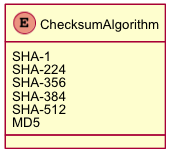

The diagram above was rendered by PlantUML. Its source (embedded in the PNG):
@startuml images/class_checksumalgorithm.png
skinparam activityFontColor black
skinparam activityFontSize 10
skinparam activityFontName arial
skinparam activityArrowFontColor black
skinparam activityArrowFontSize 10
skinparam activityArrowFontName arial
skinparam classArrowFontColor black
skinparam classArrowFontSize 10
skinparam classArrowFontName arial
skinparam classAttributeFontColor black
skinparam classAttributeFontSize 10
skinparam classAttributeFontName arial
skinparam classFontColor black
skinparam classFontSize 10
skinparam classFontName arial
skinparam componentFontColor black
skinparam componentFontSize 10
skinparam componentFontName arial
skinparam componentArrowFontColor black
skinparam componentArrowFontSize 10
skinparam componentArrowFontName arial
skinparam noteFontColor black
skinparam noteFontSize 10
skinparam noteFontName arial
skinparam packageFontColor black
skinparam packageFontSize 10
skinparam packageFontName arial
skinparam sequenceActorFontColor black
skinparam sequenceActorFontSize 10
skinparam sequenceActorFontName arial
skinparam sequenceArrowFontColor black
skinparam sequenceArrowFontSize 10
skinparam sequenceArrowFontName arial
skinparam sequenceGroupingFontColor black
skinparam sequenceGroupingFontSize 10
skinparam sequenceGroupingFontName arial
skinparam sequenceGroupingHeaderFontColor black
skinparam sequenceGroupingHeaderFontSize 10
skinparam sequenceGroupingHeaderFontName arial
skinparam sequenceParticipantFontColor black
skinparam sequenceParticipantFontSize 10
skinparam sequenceParticipantFontName arial
skinparam sequenceTitleFontColor black
skinparam sequenceTitleFontSize 10
skinparam sequenceTitleFontName arial
skinparam titleFontColor black
skinparam titleFontSize 10
skinparam titleFontName arial
skinparam usecaseFontColor black
skinparam usecaseFontSize 7
skinparam usecaseFontName arial
skinparam usecaseActorFontColor black
skinparam usecaseActorFontSize 7
skinparam usecaseActorFontName arial
skinparam usecaseArrowFontColor black
skinparam usecaseArrowFontSize 7
skinparam usecaseArrowFontName arial
enum ChecksumAlgorithm
  ChecksumAlgorithm : SHA-1
  ChecksumAlgorithm : SHA-224
  ChecksumAlgorithm : SHA-356
  ChecksumAlgorithm : SHA-384
  ChecksumAlgorithm : SHA-512
  ChecksumAlgorithm : MD5
@enduml